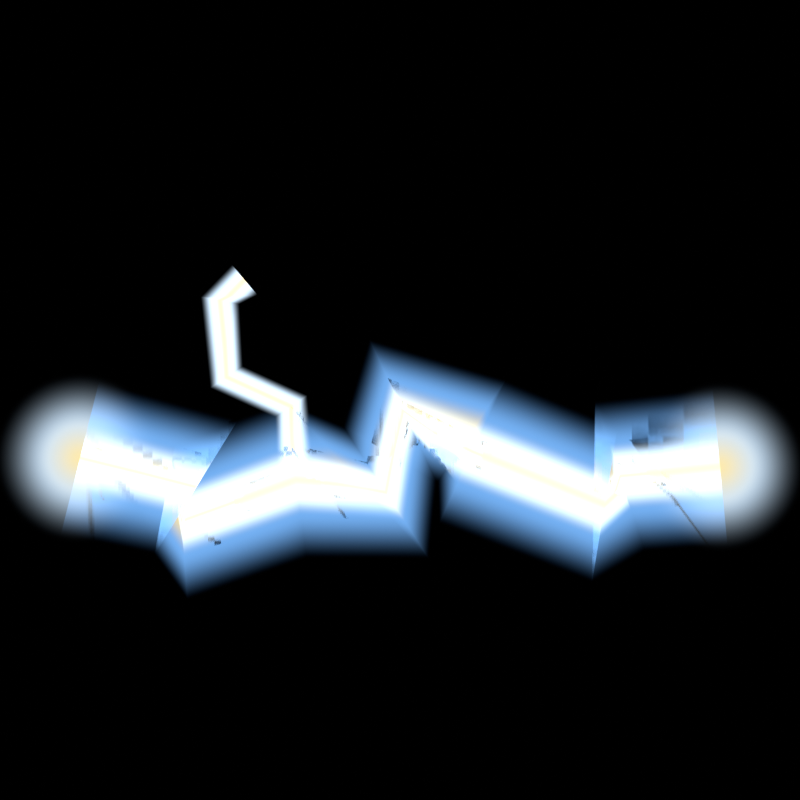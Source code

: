 # Source: particles_l.blend  (saved by Blender 5.2.45; exported with 4.5.12 LTS)
import bpy
from mathutils import Matrix  # noqa: F401  (used for matrix-valued properties, if any)

bpy.ops.wm.read_factory_settings(use_empty=True)
scene = bpy.context.scene
scene.name = 'Scene'

# ---- materials (node trees are filled in below, after node groups)
mat_vfx_solid = bpy.data.materials.new('vfx_solid')
mat_vfx_solid.surface_render_method = 'BLENDED'
mat_vfx_solid.blend_method = 'BLEND'
mat_vfx_glow = bpy.data.materials.new('vfx_glow')
mat_vfx_glow.surface_render_method = 'BLENDED'
mat_vfx_glow.blend_method = 'BLEND'

# ---- material node trees
mat_vfx_solid.use_nodes = True; mat_vfx_solid.node_tree.nodes.clear()
_N = mat_vfx_solid.node_tree.nodes; _L = mat_vfx_solid.node_tree.links
n0 = _N.new('ShaderNodeTexCoord'); n0.name = 'Texture Coordinate'; n0.location = (0, 0)
n1 = _N.new('ShaderNodeObjectInfo'); n1.name = 'Object Info'; n1.location = (0, 0)
n2 = _N.new('ShaderNodeValue'); n2.name = 'CS'; n2.location = (0, 0)
n2.outputs[0].default_value = -1.347e-10
n3 = _N.new('ShaderNodeValue'); n3.name = 'SN'; n3.location = (0, 0)
n3.outputs[0].default_value = -1.0
n4 = _N.new('ShaderNodeSeparateXYZ'); n4.name = 'Separate XYZ'; n4.location = (0, 0)
n5 = _N.new('ShaderNodeMath'); n5.name = 'Math'; n5.location = (0, 0)
n5.operation = 'SUBTRACT'
n6 = _N.new('ShaderNodeMath'); n6.name = 'Math.001'; n6.location = (0, 0)
n6.operation = 'SUBTRACT'
n7 = _N.new('ShaderNodeMath'); n7.name = 'Math.002'; n7.location = (0, 0)
n7.operation = 'MULTIPLY'
n7.inputs[1].default_value = 40.0
n8 = _N.new('ShaderNodeMath'); n8.name = 'Math.003'; n8.location = (0, 0)
n8.operation = 'MULTIPLY'
n8.inputs[1].default_value = 1.7
n9 = _N.new('ShaderNodeMath'); n9.name = 'Math.004'; n9.location = (0, 0)
n10 = _N.new('ShaderNodeMath'); n10.name = 'Math.005'; n10.location = (0, 0)
n10.operation = 'MULTIPLY'
n10.inputs[1].default_value = 1.7
n11 = _N.new('ShaderNodeMath'); n11.name = 'Math.006'; n11.location = (0, 0)
n11.operation = 'MULTIPLY'
n11.inputs[1].default_value = 0.7
n12 = _N.new('ShaderNodeMath'); n12.name = 'Math.007'; n12.location = (0, 0)
n13 = _N.new('ShaderNodeCombineXYZ'); n13.name = 'Combine XYZ'; n13.location = (0, 0)
n14 = _N.new('ShaderNodeVectorMath'); n14.name = 'Vector Math'; n14.location = (0, 0)
n15 = _N.new('ShaderNodeMath'); n15.name = 'Math.008'; n15.location = (0, 0)
n15.operation = 'MULTIPLY'
n16 = _N.new('ShaderNodeMath'); n16.name = 'Math.009'; n16.location = (0, 0)
n16.operation = 'MULTIPLY'
n17 = _N.new('ShaderNodeMath'); n17.name = 'Math.010'; n17.location = (0, 0)
n18 = _N.new('ShaderNodeMath'); n18.name = 'Math.011'; n18.location = (0, 0)
n18.operation = 'POWER'
n19 = _N.new('ShaderNodeMath'); n19.name = 'Math.012'; n19.location = (0, 0)
n19.operation = 'MULTIPLY'
n19.inputs[1].default_value = 2.0
n20 = _N.new('ShaderNodeMath'); n20.name = 'Math.013'; n20.location = (0, 0)
n20.operation = 'MULTIPLY'
n20.inputs[1].default_value = 2.0
n21 = _N.new('ShaderNodeMath'); n21.name = 'Math.014'; n21.location = (0, 0)
n21.operation = 'ABSOLUTE'
n22 = _N.new('ShaderNodeMath'); n22.name = 'Math.015'; n22.location = (0, 0)
n22.operation = 'SUBTRACT'
n22.use_clamp = True
n22.inputs[0].default_value = 1.0
n23 = _N.new('ShaderNodeMath'); n23.name = 'Math.016'; n23.location = (0, 0)
n23.operation = 'POWER'
n23.inputs[1].default_value = 1.3
n24 = _N.new('ShaderNodeMapRange'); n24.name = 'Map Range'; n24.location = (0, 0)
n24.interpolation_type = 'SMOOTHSTEP'
n24.inputs[2].default_value = 0.5
n25 = _N.new('ShaderNodeMapRange'); n25.name = 'Map Range.001'; n25.location = (0, 0)
n25.interpolation_type = 'SMOOTHSTEP'
n25.inputs[1].default_value = 0.45
n26 = _N.new('ShaderNodeMix'); n26.name = 'Mix'; n26.location = (0, 0)
n26.data_type = 'RGBA'
n26.inputs[7].default_value = (1.0, 0.84, 0.45, 1.0)
n27 = _N.new('ShaderNodeEmission'); n27.name = 'Emission'; n27.location = (0, 0)
n27.inputs[1].default_value = 1.8
n28 = _N.new('ShaderNodeBsdfTransparent'); n28.name = 'Transparent BSDF'; n28.location = (0, 0)
n29 = _N.new('ShaderNodeMixShader'); n29.name = 'Mix Shader'; n29.location = (0, 0)
n30 = _N.new('ShaderNodeMath'); n30.name = 'Math.017'; n30.location = (0, 0)
n30.operation = 'MULTIPLY'
n30.use_clamp = True
n31 = _N.new('ShaderNodeOutputMaterial'); n31.name = 'Material Output'; n31.location = (0, 0)
_L.new(n0.outputs[2], n4.inputs[0])
_L.new(n4.outputs[0], n5.inputs[0])
_L.new(n4.outputs[1], n6.inputs[0])
_L.new(n1.outputs[5], n7.inputs[0])
_L.new(n2.outputs[0], n8.inputs[0])
_L.new(n8.outputs[0], n9.inputs[0])
_L.new(n7.outputs[0], n9.inputs[1])
_L.new(n3.outputs[0], n10.inputs[0])
_L.new(n7.outputs[0], n11.inputs[0])
_L.new(n10.outputs[0], n12.inputs[0])
_L.new(n11.outputs[0], n12.inputs[1])
_L.new(n9.outputs[0], n13.inputs[0])
_L.new(n12.outputs[0], n13.inputs[1])
_L.new(n7.outputs[0], n13.inputs[2])
_L.new(n0.outputs[2], n14.inputs[0])
_L.new(n13.outputs[0], n14.inputs[1])
_L.new(n5.outputs[0], n15.inputs[0])
_L.new(n5.outputs[0], n15.inputs[1])
_L.new(n6.outputs[0], n16.inputs[0])
_L.new(n6.outputs[0], n16.inputs[1])
_L.new(n15.outputs[0], n17.inputs[0])
_L.new(n16.outputs[0], n17.inputs[1])
_L.new(n17.outputs[0], n18.inputs[0])
_L.new(n18.outputs[0], n19.inputs[0])
_L.new(n6.outputs[0], n20.inputs[0])
_L.new(n20.outputs[0], n21.inputs[0])
_L.new(n21.outputs[0], n22.inputs[1])
_L.new(n22.outputs[0], n23.inputs[0])
_L.new(n23.outputs[0], n24.inputs[0])
_L.new(n23.outputs[0], n25.inputs[0])
_L.new(n25.outputs[0], n26.inputs[0])
_L.new(n1.outputs[1], n26.inputs[6])
_L.new(n26.outputs[2], n27.inputs[0])
_L.new(n24.outputs[0], n30.inputs[0])
_L.new(n1.outputs[2], n30.inputs[1])
_L.new(n30.outputs[0], n29.inputs[0])
_L.new(n28.outputs[0], n29.inputs[1])
_L.new(n27.outputs[0], n29.inputs[2])
_L.new(n29.outputs[0], n31.inputs[0])
n31.is_active_output = True
mat_vfx_glow.use_nodes = True; mat_vfx_glow.node_tree.nodes.clear()
_N = mat_vfx_glow.node_tree.nodes; _L = mat_vfx_glow.node_tree.links
n0 = _N.new('ShaderNodeTexCoord'); n0.name = 'Texture Coordinate'; n0.location = (0, 0)
n1 = _N.new('ShaderNodeObjectInfo'); n1.name = 'Object Info'; n1.location = (0, 0)
n2 = _N.new('ShaderNodeValue'); n2.name = 'CS'; n2.location = (0, 0)
n2.outputs[0].default_value = -1.347e-10
n3 = _N.new('ShaderNodeValue'); n3.name = 'SN'; n3.location = (0, 0)
n3.outputs[0].default_value = -1.0
n4 = _N.new('ShaderNodeSeparateXYZ'); n4.name = 'Separate XYZ'; n4.location = (0, 0)
n5 = _N.new('ShaderNodeMath'); n5.name = 'Math'; n5.location = (0, 0)
n5.operation = 'SUBTRACT'
n6 = _N.new('ShaderNodeMath'); n6.name = 'Math.001'; n6.location = (0, 0)
n6.operation = 'SUBTRACT'
n7 = _N.new('ShaderNodeMath'); n7.name = 'Math.002'; n7.location = (0, 0)
n7.operation = 'MULTIPLY'
n7.inputs[1].default_value = 40.0
n8 = _N.new('ShaderNodeMath'); n8.name = 'Math.003'; n8.location = (0, 0)
n8.operation = 'MULTIPLY'
n8.inputs[1].default_value = 1.7
n9 = _N.new('ShaderNodeMath'); n9.name = 'Math.004'; n9.location = (0, 0)
n10 = _N.new('ShaderNodeMath'); n10.name = 'Math.005'; n10.location = (0, 0)
n10.operation = 'MULTIPLY'
n10.inputs[1].default_value = 1.7
n11 = _N.new('ShaderNodeMath'); n11.name = 'Math.006'; n11.location = (0, 0)
n11.operation = 'MULTIPLY'
n11.inputs[1].default_value = 0.7
n12 = _N.new('ShaderNodeMath'); n12.name = 'Math.007'; n12.location = (0, 0)
n13 = _N.new('ShaderNodeCombineXYZ'); n13.name = 'Combine XYZ'; n13.location = (0, 0)
n14 = _N.new('ShaderNodeVectorMath'); n14.name = 'Vector Math'; n14.location = (0, 0)
n15 = _N.new('ShaderNodeMath'); n15.name = 'Math.008'; n15.location = (0, 0)
n15.operation = 'MULTIPLY'
n16 = _N.new('ShaderNodeMath'); n16.name = 'Math.009'; n16.location = (0, 0)
n16.operation = 'MULTIPLY'
n17 = _N.new('ShaderNodeMath'); n17.name = 'Math.010'; n17.location = (0, 0)
n18 = _N.new('ShaderNodeMath'); n18.name = 'Math.011'; n18.location = (0, 0)
n18.operation = 'POWER'
n19 = _N.new('ShaderNodeMath'); n19.name = 'Math.012'; n19.location = (0, 0)
n19.operation = 'MULTIPLY'
n19.inputs[1].default_value = 2.0
n20 = _N.new('ShaderNodeMath'); n20.name = 'Math.013'; n20.location = (0, 0)
n20.operation = 'SUBTRACT'
n20.use_clamp = True
n20.inputs[0].default_value = 1.0
n21 = _N.new('ShaderNodeMath'); n21.name = 'Math.014'; n21.location = (0, 0)
n21.operation = 'POWER'
n21.inputs[1].default_value = 1.7
n22 = _N.new('ShaderNodeMapRange'); n22.name = 'Map Range'; n22.location = (0, 0)
n22.interpolation_type = 'SMOOTHSTEP'
n22.inputs[2].default_value = 0.5
n23 = _N.new('ShaderNodeMapRange'); n23.name = 'Map Range.001'; n23.location = (0, 0)
n23.interpolation_type = 'SMOOTHSTEP'
n23.inputs[1].default_value = 0.25
n24 = _N.new('ShaderNodeMix'); n24.name = 'Mix'; n24.location = (0, 0)
n24.data_type = 'RGBA'
n24.inputs[7].default_value = (1.0, 0.84, 0.45, 1.0)
n25 = _N.new('ShaderNodeEmission'); n25.name = 'Emission'; n25.location = (0, 0)
n25.inputs[1].default_value = 1.4
n26 = _N.new('ShaderNodeBsdfTransparent'); n26.name = 'Transparent BSDF'; n26.location = (0, 0)
n27 = _N.new('ShaderNodeMixShader'); n27.name = 'Mix Shader'; n27.location = (0, 0)
n28 = _N.new('ShaderNodeMath'); n28.name = 'Math.015'; n28.location = (0, 0)
n28.operation = 'MULTIPLY'
n28.use_clamp = True
n29 = _N.new('ShaderNodeOutputMaterial'); n29.name = 'Material Output'; n29.location = (0, 0)
_L.new(n0.outputs[2], n4.inputs[0])
_L.new(n4.outputs[0], n5.inputs[0])
_L.new(n4.outputs[1], n6.inputs[0])
_L.new(n1.outputs[5], n7.inputs[0])
_L.new(n2.outputs[0], n8.inputs[0])
_L.new(n8.outputs[0], n9.inputs[0])
_L.new(n7.outputs[0], n9.inputs[1])
_L.new(n3.outputs[0], n10.inputs[0])
_L.new(n7.outputs[0], n11.inputs[0])
_L.new(n10.outputs[0], n12.inputs[0])
_L.new(n11.outputs[0], n12.inputs[1])
_L.new(n9.outputs[0], n13.inputs[0])
_L.new(n12.outputs[0], n13.inputs[1])
_L.new(n7.outputs[0], n13.inputs[2])
_L.new(n0.outputs[2], n14.inputs[0])
_L.new(n13.outputs[0], n14.inputs[1])
_L.new(n5.outputs[0], n15.inputs[0])
_L.new(n5.outputs[0], n15.inputs[1])
_L.new(n6.outputs[0], n16.inputs[0])
_L.new(n6.outputs[0], n16.inputs[1])
_L.new(n15.outputs[0], n17.inputs[0])
_L.new(n16.outputs[0], n17.inputs[1])
_L.new(n17.outputs[0], n18.inputs[0])
_L.new(n18.outputs[0], n19.inputs[0])
_L.new(n19.outputs[0], n20.inputs[1])
_L.new(n20.outputs[0], n21.inputs[0])
_L.new(n21.outputs[0], n22.inputs[0])
_L.new(n21.outputs[0], n23.inputs[0])
_L.new(n23.outputs[0], n24.inputs[0])
_L.new(n1.outputs[1], n24.inputs[6])
_L.new(n24.outputs[2], n25.inputs[0])
_L.new(n22.outputs[0], n28.inputs[0])
_L.new(n1.outputs[2], n28.inputs[1])
_L.new(n28.outputs[0], n27.inputs[0])
_L.new(n26.outputs[0], n27.inputs[1])
_L.new(n25.outputs[0], n27.inputs[2])
_L.new(n27.outputs[0], n29.inputs[0])
n29.is_active_output = True

# ---- cameras
cam_cam = bpy.data.cameras.new('cam')
cam_cam.type = 'ORTHO'
cam_cam.clip_end = 100.0
cam_cam.ortho_scale = 1.0

# ---- meshes
me_rib = bpy.data.meshes.new('rib')
me_rib.from_pydata([(-0.3757, 0.0205, 0.01436), (-0.4243, -0.1384, -0.09693), (-0.2018, -0.01916, -0.01342), (-0.3072, -0.1584, -0.1109), (-0.2801, -0.04178, -0.02926), (-0.2656, -0.2052, -0.1437), (-0.144, -0.0002473, -0.0001732), (-0.1163, -0.1625, -0.1138), (-0.07183, -0.02547, -0.01784), (0.03668, -0.1631, -0.1142), (-0.03878, 0.06361, 0.04454), (0.04643, -0.08461, -0.05924), (0.1328, 0.02175, 0.01523), (0.04851, -0.1268, -0.08879), (0.2724, -0.02578, -0.01805), (0.2398, -0.1874, -0.1312), (0.2441, 0.000315, 0.0002206), (0.3066, -0.1553, -0.1088), (0.3906, 0.01367, 0.009575), (0.4094, -0.1494, -0.1046)], [], [(0, 1, 3, 2), (2, 3, 5, 4), (4, 5, 7, 6), (6, 7, 9, 8), (8, 9, 11, 10), (10, 11, 13, 12), (12, 13, 15, 14), (14, 15, 17, 16), (16, 17, 19, 18)])
_uv = me_rib.uv_layers.new(name='UV')
_uv.uv.foreach_set('vector', [0.0, 1.0, 0.0, 0.0, 0.1111, 0.0, 0.1111, 1.0, 0.1111, 1.0, 0.1111, 0.0, 0.2222, 0.0, 0.2222, 1.0, 0.2222, 1.0, 0.2222, 0.0, 0.3333, 0.0, 0.3333, 1.0, 0.3333, 1.0, 0.3333, 0.0, 0.4444, 0.0, 0.4444, 1.0, 0.4444, 1.0, 0.4444, 0.0, 0.5556, 0.0, 0.5556, 1.0, 0.5556, 1.0, 0.5556, 0.0, 0.6667, 0.0, 0.6667, 1.0, 0.6667, 1.0, 0.6667, 0.0, 0.7778, 0.0, 0.7778, 1.0, 0.7778, 1.0, 0.7778, 0.0, 0.8889, 0.0, 0.8889, 1.0, 0.8889, 1.0, 0.8889, 0.0, 1.0, 0.0, 1.0, 1.0])
me_rib.materials.append(mat_vfx_solid)
me_rib.update()
me_rib_001 = bpy.data.meshes.new('rib.001')
me_rib_001.from_pydata([(-0.3891, -0.0232, -0.01625), (-0.4109, -0.09472, -0.06632), (-0.2308, -0.05746, -0.04023), (-0.2782, -0.1201, -0.08411), (-0.2762, -0.08672, -0.06072), (-0.2696, -0.1602, -0.1122), (-0.1364, -0.04487, -0.03142), (-0.1239, -0.1179, -0.08254), (-0.04199, -0.06332, -0.04434), (0.006843, -0.1252, -0.0877), (-0.01535, 0.02285, 0.016), (0.023, -0.04385, -0.0307), (0.1097, -0.0191, -0.01338), (0.0717, -0.08595, -0.06018), (0.2634, -0.07023, -0.04918), (0.2488, -0.143, -0.1001), (0.2613, -0.04249, -0.02975), (0.2894, -0.1125, -0.07879), (0.3958, -0.03118, -0.02183), (0.4042, -0.1046, -0.07323)], [], [(0, 1, 3, 2), (2, 3, 5, 4), (4, 5, 7, 6), (6, 7, 9, 8), (8, 9, 11, 10), (10, 11, 13, 12), (12, 13, 15, 14), (14, 15, 17, 16), (16, 17, 19, 18)])
_uv = me_rib_001.uv_layers.new(name='UV')
_uv.uv.foreach_set('vector', [0.0, 1.0, 0.0, 0.0, 0.1111, 0.0, 0.1111, 1.0, 0.1111, 1.0, 0.1111, 0.0, 0.2222, 0.0, 0.2222, 1.0, 0.2222, 1.0, 0.2222, 0.0, 0.3333, 0.0, 0.3333, 1.0, 0.3333, 1.0, 0.3333, 0.0, 0.4444, 0.0, 0.4444, 1.0, 0.4444, 1.0, 0.4444, 0.0, 0.5556, 0.0, 0.5556, 1.0, 0.5556, 1.0, 0.5556, 0.0, 0.6667, 0.0, 0.6667, 1.0, 0.6667, 1.0, 0.6667, 0.0, 0.7778, 0.0, 0.7778, 1.0, 0.7778, 1.0, 0.7778, 0.0, 0.8889, 0.0, 0.8889, 1.0, 0.8889, 1.0, 0.8889, 0.0, 1.0, 0.0, 1.0, 1.0])
me_rib_001.materials.append(mat_vfx_solid)
me_rib_001.update()
me_rib_002 = bpy.data.meshes.new('rib.002')
me_rib_002.from_pydata([(-0.3958, -0.04506, -0.03155), (-0.4042, -0.07287, -0.05102), (-0.2453, -0.07661, -0.05364), (-0.2637, -0.101, -0.0707), (-0.2742, -0.1092, -0.07645), (-0.2716, -0.1378, -0.09647), (-0.1326, -0.06718, -0.04704), (-0.1277, -0.09557, -0.06692), (-0.02707, -0.08224, -0.05759), (-0.008077, -0.1063, -0.07445), (-0.003631, 0.002471, 0.00173), (0.01128, -0.02347, -0.01643), (0.09806, -0.03953, -0.02768), (0.0833, -0.06553, -0.04588), (0.2589, -0.09246, -0.06474), (0.2532, -0.1207, -0.08454), (0.2699, -0.06389, -0.04474), (0.2808, -0.09113, -0.06381), (0.3984, -0.05361, -0.03754), (0.4016, -0.08215, -0.05752)], [], [(0, 1, 3, 2), (2, 3, 5, 4), (4, 5, 7, 6), (6, 7, 9, 8), (8, 9, 11, 10), (10, 11, 13, 12), (12, 13, 15, 14), (14, 15, 17, 16), (16, 17, 19, 18)])
_uv = me_rib_002.uv_layers.new(name='UV')
_uv.uv.foreach_set('vector', [0.0, 1.0, 0.0, 0.0, 0.1111, 0.0, 0.1111, 1.0, 0.1111, 1.0, 0.1111, 0.0, 0.2222, 0.0, 0.2222, 1.0, 0.2222, 1.0, 0.2222, 0.0, 0.3333, 0.0, 0.3333, 1.0, 0.3333, 1.0, 0.3333, 0.0, 0.4444, 0.0, 0.4444, 1.0, 0.4444, 1.0, 0.4444, 0.0, 0.5556, 0.0, 0.5556, 1.0, 0.5556, 1.0, 0.5556, 0.0, 0.6667, 0.0, 0.6667, 1.0, 0.6667, 1.0, 0.6667, 0.0, 0.7778, 0.0, 0.7778, 1.0, 0.7778, 1.0, 0.7778, 0.0, 0.8889, 0.0, 0.8889, 1.0, 0.8889, 1.0, 0.8889, 0.0, 1.0, 0.0, 1.0, 1.0])
me_rib_002.materials.append(mat_vfx_solid)
me_rib_002.update()
me_rib_003 = bpy.data.meshes.new('rib.003')
me_rib_003.from_pydata([(-0.1551, -0.08273, -0.05793), (-0.1052, -0.08002, -0.05603), (-0.1569, -0.01764, -0.01235), (-0.1155, 0.00526, 0.003683), (-0.2375, 0.01243, 0.008701), (-0.196, 0.03523, 0.02467), (-0.2495, 0.1059, 0.07417), (-0.2004, 0.09851, 0.06898), (-0.2105, 0.139, 0.09736), (-0.1782, 0.1078, 0.07547)], [], [(0, 1, 3, 2), (2, 3, 5, 4), (4, 5, 7, 6), (6, 7, 9, 8)])
_uv = me_rib_003.uv_layers.new(name='UV')
_uv.uv.foreach_set('vector', [0.0, 1.0, 0.0, 0.0, 0.25, 0.0, 0.25, 1.0, 0.25, 1.0, 0.25, 0.0, 0.5, 0.0, 0.5, 1.0, 0.5, 1.0, 0.5, 0.0, 0.75, 0.0, 0.75, 1.0, 0.75, 1.0, 0.75, 0.0, 1.0, 0.0, 1.0, 1.0])
me_rib_003.materials.append(mat_vfx_solid)
me_rib_003.update()
me_plane_glow = bpy.data.meshes.new('plane_glow')
me_plane_glow.from_pydata([(-0.5, -0.5, 0.0), (0.5, -0.5, 0.0), (0.5, 0.5, 0.0), (-0.5, 0.5, 0.0)], [], [(0, 1, 2, 3)])
_uv = me_plane_glow.uv_layers.new(name='UV')
_uv.uv.foreach_set('vector', [0.0, 0.0, 1.0, 0.0, 1.0, 1.0, 0.0, 1.0])
me_plane_glow.materials.append(mat_vfx_glow)
me_plane_glow.update()

# ---- objects
ob_cam = bpy.data.objects.new('cam', cam_cam)
ob_r35 = bpy.data.objects.new('r35', me_rib)
ob_r36 = bpy.data.objects.new('r36', me_rib_001)
ob_r37 = bpy.data.objects.new('r37', me_rib_002)
ob_r38 = bpy.data.objects.new('r38', me_rib_003)
ob_s39 = bpy.data.objects.new('s39', me_plane_glow)
ob_s40 = bpy.data.objects.new('s40', me_plane_glow)

# ---- transforms, parenting, visibility, modifiers, constraints
ob_cam.location = (0.0, -5.736, 8.192)
ob_cam.rotation_euler = (0.6109, 0.0, 0.0)
ob_r35.location = (0.0, 0.0, 0.0)
ob_r35.color = (0.1975, 0.4878, 1.0, 0.5)
ob_r36.location = (0.0, 0.0, 0.0)
ob_r36.color = (0.632, 0.8122, 1.0, 1.0)
ob_r37.location = (0.0, 0.0, 0.0)
ob_r38.location = (0.0, 0.0, 0.0)
ob_r38.color = (0.632, 0.8122, 1.0, 0.9)
ob_s39.location = (-0.4, -0.05896, -0.04129)
ob_s39.rotation_mode = 'ZYX'
ob_s39.rotation_euler = (0.6109, 0.0, 0.0)
ob_s39.scale = (0.22, 0.22, 1.0)
ob_s39.color = (0.632, 0.8122, 1.0, 0.7)
ob_s40.location = (0.4, -0.06788, -0.04753)
ob_s40.rotation_mode = 'ZYX'
ob_s40.rotation_euler = (0.6109, 0.0, 0.0)
ob_s40.scale = (0.22, 0.22, 1.0)
ob_s40.color = (0.632, 0.8122, 1.0, 0.7)

# ---- collection membership
scene.collection.objects.link(ob_cam)
scene.collection.objects.link(ob_r35)
scene.collection.objects.link(ob_r36)
scene.collection.objects.link(ob_r37)
scene.collection.objects.link(ob_r38)
scene.collection.objects.link(ob_s39)
scene.collection.objects.link(ob_s40)

# ---- scene / render settings (as saved in the file)
scene.camera = ob_cam
scene.frame_start = 1; scene.frame_end = 250; scene.frame_set(1)
scene.render.engine = 'BLENDER_EEVEE_NEXT'
scene.render.resolution_x = 128
scene.render.resolution_y = 128
scene.render.filter_size = 1.2
scene.render.film_transparent = True
scene.render.bake_bias = 0.0
scene.render.bake_samples = 0
scene.render.compositor_device = 'GPU'
scene.eevee.taa_render_samples = 32
scene.eevee.use_volume_custom_range = False
scene.eevee.fast_gi_thickness_near = 0.1
scene.eevee.fast_gi_thickness_far = 0.0
scene.eevee.ray_tracing_options.screen_trace_thickness = 0.1
scene.view_settings.view_transform = 'Standard'
bpy.context.view_layer.update()
